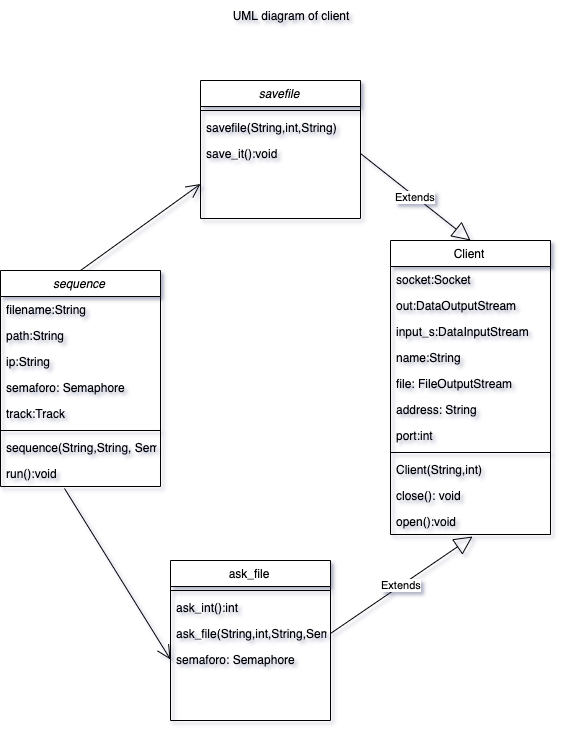

The diagram above was exported from draw.io. Its source (the exported page's mxGraphModel, read from the mxfile embedded in the PNG):
<mxGraphModel dx="660" dy="1500" grid="1" gridSize="10" guides="1" tooltips="1" connect="1" arrows="1" fold="1" page="1" pageScale="1" pageWidth="827" pageHeight="1169" background="none" math="0" shadow="1">
  <root>
    <mxCell id="WIyWlLk6GJQsqaUBKTNV-0" />
    <mxCell id="WIyWlLk6GJQsqaUBKTNV-1" parent="WIyWlLk6GJQsqaUBKTNV-0" />
    <mxCell id="zkfFHV4jXpPFQw0GAbJ--0" value="savefile" style="swimlane;fontStyle=2;align=center;verticalAlign=top;childLayout=stackLayout;horizontal=1;startSize=26;horizontalStack=0;resizeParent=1;resizeLast=0;collapsible=1;marginBottom=0;rounded=0;shadow=0;strokeWidth=1;" parent="WIyWlLk6GJQsqaUBKTNV-1" vertex="1">
      <mxGeometry x="220" y="120" width="160" height="138" as="geometry">
        <mxRectangle x="230" y="140" width="160" height="26" as="alternateBounds" />
      </mxGeometry>
    </mxCell>
    <mxCell id="zkfFHV4jXpPFQw0GAbJ--4" value="" style="line;html=1;strokeWidth=1;align=left;verticalAlign=middle;spacingTop=-1;spacingLeft=3;spacingRight=3;rotatable=0;labelPosition=right;points=[];portConstraint=eastwest;" parent="zkfFHV4jXpPFQw0GAbJ--0" vertex="1">
      <mxGeometry y="26" width="160" height="8" as="geometry" />
    </mxCell>
    <mxCell id="zkfFHV4jXpPFQw0GAbJ--5" value="savefile(String,int,String)" style="text;align=left;verticalAlign=top;spacingLeft=4;spacingRight=4;overflow=hidden;rotatable=0;points=[[0,0.5],[1,0.5]];portConstraint=eastwest;" parent="zkfFHV4jXpPFQw0GAbJ--0" vertex="1">
      <mxGeometry y="34" width="160" height="26" as="geometry" />
    </mxCell>
    <mxCell id="BHEHaOspDXv6rYMTxQ0X-18" value="save_it():void" style="text;align=left;verticalAlign=top;spacingLeft=4;spacingRight=4;overflow=hidden;rotatable=0;points=[[0,0.5],[1,0.5]];portConstraint=eastwest;" vertex="1" parent="zkfFHV4jXpPFQw0GAbJ--0">
      <mxGeometry y="60" width="160" height="26" as="geometry" />
    </mxCell>
    <mxCell id="zkfFHV4jXpPFQw0GAbJ--17" value="Client&#10;" style="swimlane;fontStyle=0;align=center;verticalAlign=top;childLayout=stackLayout;horizontal=1;startSize=26;horizontalStack=0;resizeParent=1;resizeLast=0;collapsible=1;marginBottom=0;rounded=0;shadow=0;strokeWidth=1;" parent="WIyWlLk6GJQsqaUBKTNV-1" vertex="1">
      <mxGeometry x="410" y="280" width="160" height="294" as="geometry">
        <mxRectangle x="550" y="140" width="160" height="26" as="alternateBounds" />
      </mxGeometry>
    </mxCell>
    <mxCell id="zkfFHV4jXpPFQw0GAbJ--18" value="socket:Socket" style="text;align=left;verticalAlign=top;spacingLeft=4;spacingRight=4;overflow=hidden;rotatable=0;points=[[0,0.5],[1,0.5]];portConstraint=eastwest;" parent="zkfFHV4jXpPFQw0GAbJ--17" vertex="1">
      <mxGeometry y="26" width="160" height="26" as="geometry" />
    </mxCell>
    <mxCell id="zkfFHV4jXpPFQw0GAbJ--19" value="out:DataOutputStream" style="text;align=left;verticalAlign=top;spacingLeft=4;spacingRight=4;overflow=hidden;rotatable=0;points=[[0,0.5],[1,0.5]];portConstraint=eastwest;rounded=0;shadow=0;html=0;" parent="zkfFHV4jXpPFQw0GAbJ--17" vertex="1">
      <mxGeometry y="52" width="160" height="26" as="geometry" />
    </mxCell>
    <mxCell id="zkfFHV4jXpPFQw0GAbJ--20" value="input_s:DataInputStream" style="text;align=left;verticalAlign=top;spacingLeft=4;spacingRight=4;overflow=hidden;rotatable=0;points=[[0,0.5],[1,0.5]];portConstraint=eastwest;rounded=0;shadow=0;html=0;" parent="zkfFHV4jXpPFQw0GAbJ--17" vertex="1">
      <mxGeometry y="78" width="160" height="26" as="geometry" />
    </mxCell>
    <mxCell id="zkfFHV4jXpPFQw0GAbJ--21" value="name:String" style="text;align=left;verticalAlign=top;spacingLeft=4;spacingRight=4;overflow=hidden;rotatable=0;points=[[0,0.5],[1,0.5]];portConstraint=eastwest;rounded=0;shadow=0;html=0;" parent="zkfFHV4jXpPFQw0GAbJ--17" vertex="1">
      <mxGeometry y="104" width="160" height="26" as="geometry" />
    </mxCell>
    <mxCell id="zkfFHV4jXpPFQw0GAbJ--22" value="file: FileOutputStream" style="text;align=left;verticalAlign=top;spacingLeft=4;spacingRight=4;overflow=hidden;rotatable=0;points=[[0,0.5],[1,0.5]];portConstraint=eastwest;rounded=0;shadow=0;html=0;" parent="zkfFHV4jXpPFQw0GAbJ--17" vertex="1">
      <mxGeometry y="130" width="160" height="26" as="geometry" />
    </mxCell>
    <mxCell id="BHEHaOspDXv6rYMTxQ0X-19" value="address: String" style="text;align=left;verticalAlign=top;spacingLeft=4;spacingRight=4;overflow=hidden;rotatable=0;points=[[0,0.5],[1,0.5]];portConstraint=eastwest;rounded=0;shadow=0;html=0;" vertex="1" parent="zkfFHV4jXpPFQw0GAbJ--17">
      <mxGeometry y="156" width="160" height="26" as="geometry" />
    </mxCell>
    <mxCell id="BHEHaOspDXv6rYMTxQ0X-20" value="port:int" style="text;align=left;verticalAlign=top;spacingLeft=4;spacingRight=4;overflow=hidden;rotatable=0;points=[[0,0.5],[1,0.5]];portConstraint=eastwest;rounded=0;shadow=0;html=0;" vertex="1" parent="zkfFHV4jXpPFQw0GAbJ--17">
      <mxGeometry y="182" width="160" height="26" as="geometry" />
    </mxCell>
    <mxCell id="zkfFHV4jXpPFQw0GAbJ--23" value="" style="line;html=1;strokeWidth=1;align=left;verticalAlign=middle;spacingTop=-1;spacingLeft=3;spacingRight=3;rotatable=0;labelPosition=right;points=[];portConstraint=eastwest;" parent="zkfFHV4jXpPFQw0GAbJ--17" vertex="1">
      <mxGeometry y="208" width="160" height="8" as="geometry" />
    </mxCell>
    <mxCell id="zkfFHV4jXpPFQw0GAbJ--24" value="Client(String,int)" style="text;align=left;verticalAlign=top;spacingLeft=4;spacingRight=4;overflow=hidden;rotatable=0;points=[[0,0.5],[1,0.5]];portConstraint=eastwest;" parent="zkfFHV4jXpPFQw0GAbJ--17" vertex="1">
      <mxGeometry y="216" width="160" height="26" as="geometry" />
    </mxCell>
    <mxCell id="zkfFHV4jXpPFQw0GAbJ--25" value="close(): void" style="text;align=left;verticalAlign=top;spacingLeft=4;spacingRight=4;overflow=hidden;rotatable=0;points=[[0,0.5],[1,0.5]];portConstraint=eastwest;" parent="zkfFHV4jXpPFQw0GAbJ--17" vertex="1">
      <mxGeometry y="242" width="160" height="26" as="geometry" />
    </mxCell>
    <mxCell id="BHEHaOspDXv6rYMTxQ0X-21" value="open():void" style="text;align=left;verticalAlign=top;spacingLeft=4;spacingRight=4;overflow=hidden;rotatable=0;points=[[0,0.5],[1,0.5]];portConstraint=eastwest;" vertex="1" parent="zkfFHV4jXpPFQw0GAbJ--17">
      <mxGeometry y="268" width="160" height="26" as="geometry" />
    </mxCell>
    <mxCell id="BHEHaOspDXv6rYMTxQ0X-0" value="sequence&#10;" style="swimlane;fontStyle=2;align=center;verticalAlign=top;childLayout=stackLayout;horizontal=1;startSize=26;horizontalStack=0;resizeParent=1;resizeLast=0;collapsible=1;marginBottom=0;rounded=0;shadow=0;strokeWidth=1;" vertex="1" parent="WIyWlLk6GJQsqaUBKTNV-1">
      <mxGeometry x="20" y="310" width="160" height="216" as="geometry">
        <mxRectangle x="230" y="140" width="160" height="26" as="alternateBounds" />
      </mxGeometry>
    </mxCell>
    <mxCell id="BHEHaOspDXv6rYMTxQ0X-1" value="filename:String&#10;" style="text;align=left;verticalAlign=top;spacingLeft=4;spacingRight=4;overflow=hidden;rotatable=0;points=[[0,0.5],[1,0.5]];portConstraint=eastwest;" vertex="1" parent="BHEHaOspDXv6rYMTxQ0X-0">
      <mxGeometry y="26" width="160" height="26" as="geometry" />
    </mxCell>
    <mxCell id="BHEHaOspDXv6rYMTxQ0X-2" value="path:String&#10;" style="text;align=left;verticalAlign=top;spacingLeft=4;spacingRight=4;overflow=hidden;rotatable=0;points=[[0,0.5],[1,0.5]];portConstraint=eastwest;rounded=0;shadow=0;html=0;" vertex="1" parent="BHEHaOspDXv6rYMTxQ0X-0">
      <mxGeometry y="52" width="160" height="26" as="geometry" />
    </mxCell>
    <mxCell id="BHEHaOspDXv6rYMTxQ0X-3" value="ip:String&#10;" style="text;align=left;verticalAlign=top;spacingLeft=4;spacingRight=4;overflow=hidden;rotatable=0;points=[[0,0.5],[1,0.5]];portConstraint=eastwest;rounded=0;shadow=0;html=0;" vertex="1" parent="BHEHaOspDXv6rYMTxQ0X-0">
      <mxGeometry y="78" width="160" height="26" as="geometry" />
    </mxCell>
    <mxCell id="BHEHaOspDXv6rYMTxQ0X-15" value="semaforo: Semaphore" style="text;align=left;verticalAlign=top;spacingLeft=4;spacingRight=4;overflow=hidden;rotatable=0;points=[[0,0.5],[1,0.5]];portConstraint=eastwest;rounded=0;shadow=0;html=0;" vertex="1" parent="BHEHaOspDXv6rYMTxQ0X-0">
      <mxGeometry y="104" width="160" height="26" as="geometry" />
    </mxCell>
    <mxCell id="BHEHaOspDXv6rYMTxQ0X-16" value="track:Track&#10;" style="text;align=left;verticalAlign=top;spacingLeft=4;spacingRight=4;overflow=hidden;rotatable=0;points=[[0,0.5],[1,0.5]];portConstraint=eastwest;rounded=0;shadow=0;html=0;" vertex="1" parent="BHEHaOspDXv6rYMTxQ0X-0">
      <mxGeometry y="130" width="160" height="26" as="geometry" />
    </mxCell>
    <mxCell id="BHEHaOspDXv6rYMTxQ0X-4" value="" style="line;html=1;strokeWidth=1;align=left;verticalAlign=middle;spacingTop=-1;spacingLeft=3;spacingRight=3;rotatable=0;labelPosition=right;points=[];portConstraint=eastwest;" vertex="1" parent="BHEHaOspDXv6rYMTxQ0X-0">
      <mxGeometry y="156" width="160" height="8" as="geometry" />
    </mxCell>
    <mxCell id="BHEHaOspDXv6rYMTxQ0X-5" value="sequence(String,String, Semaphore,Track)" style="text;align=left;verticalAlign=top;spacingLeft=4;spacingRight=4;overflow=hidden;rotatable=0;points=[[0,0.5],[1,0.5]];portConstraint=eastwest;" vertex="1" parent="BHEHaOspDXv6rYMTxQ0X-0">
      <mxGeometry y="164" width="160" height="26" as="geometry" />
    </mxCell>
    <mxCell id="BHEHaOspDXv6rYMTxQ0X-17" value="run():void" style="text;align=left;verticalAlign=top;spacingLeft=4;spacingRight=4;overflow=hidden;rotatable=0;points=[[0,0.5],[1,0.5]];portConstraint=eastwest;" vertex="1" parent="BHEHaOspDXv6rYMTxQ0X-0">
      <mxGeometry y="190" width="160" height="26" as="geometry" />
    </mxCell>
    <mxCell id="BHEHaOspDXv6rYMTxQ0X-6" value="ask_file" style="swimlane;fontStyle=0;align=center;verticalAlign=top;childLayout=stackLayout;horizontal=1;startSize=26;horizontalStack=0;resizeParent=1;resizeLast=0;collapsible=1;marginBottom=0;rounded=0;shadow=0;strokeWidth=1;" vertex="1" parent="WIyWlLk6GJQsqaUBKTNV-1">
      <mxGeometry x="190" y="600" width="160" height="160" as="geometry">
        <mxRectangle x="550" y="140" width="160" height="26" as="alternateBounds" />
      </mxGeometry>
    </mxCell>
    <mxCell id="BHEHaOspDXv6rYMTxQ0X-12" value="" style="line;html=1;strokeWidth=1;align=left;verticalAlign=middle;spacingTop=-1;spacingLeft=3;spacingRight=3;rotatable=0;labelPosition=right;points=[];portConstraint=eastwest;" vertex="1" parent="BHEHaOspDXv6rYMTxQ0X-6">
      <mxGeometry y="26" width="160" height="8" as="geometry" />
    </mxCell>
    <mxCell id="BHEHaOspDXv6rYMTxQ0X-8" value="ask_int():int" style="text;align=left;verticalAlign=top;spacingLeft=4;spacingRight=4;overflow=hidden;rotatable=0;points=[[0,0.5],[1,0.5]];portConstraint=eastwest;rounded=0;shadow=0;html=0;" vertex="1" parent="BHEHaOspDXv6rYMTxQ0X-6">
      <mxGeometry y="34" width="160" height="26" as="geometry" />
    </mxCell>
    <mxCell id="BHEHaOspDXv6rYMTxQ0X-13" value="ask_file(String,int,String,Semaphore" style="text;align=left;verticalAlign=top;spacingLeft=4;spacingRight=4;overflow=hidden;rotatable=0;points=[[0,0.5],[1,0.5]];portConstraint=eastwest;" vertex="1" parent="BHEHaOspDXv6rYMTxQ0X-6">
      <mxGeometry y="60" width="160" height="26" as="geometry" />
    </mxCell>
    <mxCell id="BHEHaOspDXv6rYMTxQ0X-7" value="semaforo: Semaphore" style="text;align=left;verticalAlign=top;spacingLeft=4;spacingRight=4;overflow=hidden;rotatable=0;points=[[0,0.5],[1,0.5]];portConstraint=eastwest;" vertex="1" parent="BHEHaOspDXv6rYMTxQ0X-6">
      <mxGeometry y="86" width="160" height="26" as="geometry" />
    </mxCell>
    <mxCell id="BHEHaOspDXv6rYMTxQ0X-34" value="" style="endArrow=open;endFill=1;endSize=12;html=1;exitX=0.4;exitY=1.077;exitDx=0;exitDy=0;exitPerimeter=0;entryX=0;entryY=0.5;entryDx=0;entryDy=0;" edge="1" parent="WIyWlLk6GJQsqaUBKTNV-1" source="BHEHaOspDXv6rYMTxQ0X-17" target="BHEHaOspDXv6rYMTxQ0X-7">
      <mxGeometry width="160" relative="1" as="geometry">
        <mxPoint x="40" y="760" as="sourcePoint" />
        <mxPoint x="200" y="760" as="targetPoint" />
      </mxGeometry>
    </mxCell>
    <mxCell id="BHEHaOspDXv6rYMTxQ0X-36" value="" style="endArrow=open;endFill=1;endSize=12;html=1;exitX=0.5;exitY=0;exitDx=0;exitDy=0;entryX=0;entryY=0.75;entryDx=0;entryDy=0;" edge="1" parent="WIyWlLk6GJQsqaUBKTNV-1" source="BHEHaOspDXv6rYMTxQ0X-0" target="zkfFHV4jXpPFQw0GAbJ--0">
      <mxGeometry width="160" relative="1" as="geometry">
        <mxPoint x="50" y="90.00199999999995" as="sourcePoint" />
        <mxPoint x="156" y="311" as="targetPoint" />
        <Array as="points" />
      </mxGeometry>
    </mxCell>
    <mxCell id="BHEHaOspDXv6rYMTxQ0X-38" value="Extends" style="endArrow=block;endSize=16;endFill=0;html=1;exitX=1;exitY=0.5;exitDx=0;exitDy=0;entryX=0.5;entryY=0;entryDx=0;entryDy=0;" edge="1" parent="WIyWlLk6GJQsqaUBKTNV-1" source="BHEHaOspDXv6rYMTxQ0X-18" target="zkfFHV4jXpPFQw0GAbJ--17">
      <mxGeometry width="160" relative="1" as="geometry">
        <mxPoint x="40" y="760" as="sourcePoint" />
        <mxPoint x="200" y="760" as="targetPoint" />
      </mxGeometry>
    </mxCell>
    <mxCell id="BHEHaOspDXv6rYMTxQ0X-39" value="Extends" style="endArrow=block;endSize=16;endFill=0;html=1;exitX=1;exitY=0.5;exitDx=0;exitDy=0;entryX=0.513;entryY=1.077;entryDx=0;entryDy=0;entryPerimeter=0;" edge="1" parent="WIyWlLk6GJQsqaUBKTNV-1" source="BHEHaOspDXv6rYMTxQ0X-13" target="BHEHaOspDXv6rYMTxQ0X-21">
      <mxGeometry width="160" relative="1" as="geometry">
        <mxPoint x="370" y="646" as="sourcePoint" />
        <mxPoint x="482" y="506" as="targetPoint" />
      </mxGeometry>
    </mxCell>
    <mxCell id="BHEHaOspDXv6rYMTxQ0X-45" value="UML diagram of client" style="text;html=1;strokeColor=none;fillColor=none;align=center;verticalAlign=middle;whiteSpace=wrap;rounded=0;" vertex="1" parent="WIyWlLk6GJQsqaUBKTNV-1">
      <mxGeometry x="210" y="40" width="200" height="30" as="geometry" />
    </mxCell>
  </root>
</mxGraphModel>